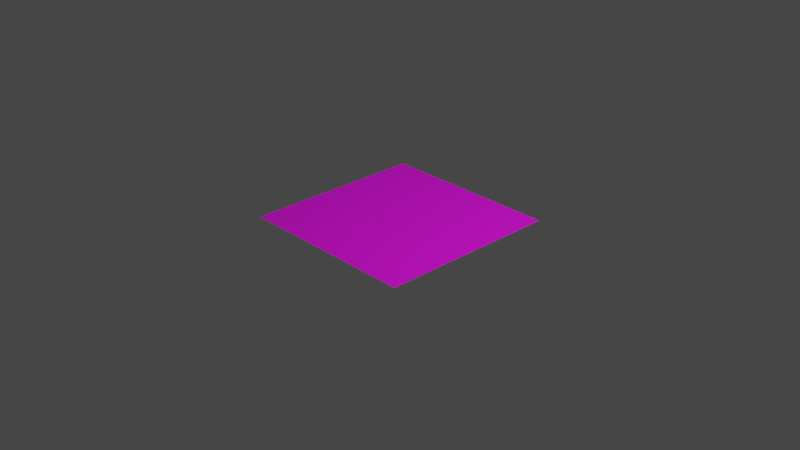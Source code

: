 # Source: floor.blend  (saved by Blender 3.6.11; exported with 4.5.12 LTS)
import bpy
from mathutils import Matrix  # noqa: F401  (used for matrix-valued properties, if any)

bpy.ops.wm.read_factory_settings(use_empty=True)
scene = bpy.context.scene
scene.name = 'Scene'

# ---- collections
col_collection = bpy.data.collections.new('Collection'); scene.collection.children.link(col_collection)

# ---- images (referenced by path relative to the original .blend; pixels are not part of the script)
import os
ASSET_DIR = os.environ.get("B2B_ASSET_DIR", "")  # directory of the original .blend (textures are referenced by path, not embedded)
HERE = os.path.dirname(os.path.abspath(__file__))  # packed textures are extracted next to this script under _unpacked/

def load_image(name, relpath, width, height, colorspace="sRGB"):
    """Load a texture the original file referenced (path relative to the .blend, or extracted next to this script)."""
    p = next((c for c in (os.path.join(HERE, relpath), os.path.join(ASSET_DIR, relpath)) if relpath and os.path.exists(c)), "")
    if p:
        img = bpy.data.images.load(p, check_existing=True)
        img.name = name
    else:  # same state as the original file: an image datablock whose file is absent (Cycles renders it pink)
        img = bpy.data.images.new(name, width, height)
        img.source = "FILE"
        img.filepath = "//" + (relpath or name)
    img.colorspace_settings.name = colorspace
    return img
img_floor_texture_base_color = load_image('Floor texture Base Color', '', 1024, 1024, 'sRGB')

# ---- materials (node trees are filled in below, after node groups)
mat_floor_texture = bpy.data.materials.new('Floor texture')
mat_floor_texture.use_transparent_shadow = False

# ---- material node trees
mat_floor_texture.use_nodes = True; mat_floor_texture.node_tree.nodes.clear()
_N = mat_floor_texture.node_tree.nodes; _L = mat_floor_texture.node_tree.links
n0 = _N.new('ShaderNodeBsdfPrincipled'); n0.name = 'Principled BSDF'; n0.location = (10, 300)
n0.distribution = 'GGX'
n0.subsurface_method = 'RANDOM_WALK_SKIN'
n0.inputs[3].default_value = 1.45
n0.inputs[27].default_value = (0.0, 0.0, 0.0, 1.0)
n0.inputs[28].default_value = 1.0
n1 = _N.new('ShaderNodeOutputMaterial'); n1.name = 'Material Output'; n1.location = (300, 300)
n2 = _N.new('ShaderNodeTexImage'); n2.name = 'Image Texture'; n2.location = (-280, 280)
n2.image = img_floor_texture_base_color
_L.new(n0.outputs[0], n1.inputs[0])
_L.new(n2.outputs[0], n0.inputs[0])
n1.is_active_output = True

# ---- world
world_world = bpy.data.worlds.new('World'); scene.world = world_world
world_world.use_nodes = True; world_world.node_tree.nodes.clear()
_N = world_world.node_tree.nodes; _L = world_world.node_tree.links
n0 = _N.new('ShaderNodeOutputWorld'); n0.name = 'World Output'; n0.location = (300, 300)
n1 = _N.new('ShaderNodeBackground'); n1.name = 'Background'; n1.location = (10, 300)
n1.inputs[0].default_value = (0.05088, 0.05088, 0.05088, 1.0)
_L.new(n1.outputs[0], n0.inputs[0])
n0.is_active_output = True
world_world.color = (0.05088, 0.05088, 0.05088)
world_world.use_sun_shadow = False
world_world.sun_shadow_jitter_overblur = 0.0

# ---- cameras
cam_camera = bpy.data.cameras.new('Camera')
cam_camera.clip_end = 100.0
cam_camera.ortho_scale = 7.314

# ---- lights
light_light = bpy.data.lights.new('Light', 'POINT')
light_light.transmission_factor = 0.0
light_light.energy = 1000.0
light_light.shadow_soft_size = 0.1
light_light.shadow_maximum_resolution = 0.006
light_light.use_absolute_resolution = True

# ---- meshes
me_plane = bpy.data.meshes.new('Plane')
me_plane.from_pydata([(-1.0, -1.0, 0.0), (1.0, -1.0, 0.0), (-1.0, 1.0, 0.0), (1.0, 1.0, 0.0)], [], [(0, 1, 3, 2)])
_uv = me_plane.uv_layers.new(name='UVMap')
_uv.uv.foreach_set('vector', [0.0, 0.0, 1.0, 0.0, 1.0, 1.0, 0.0, 1.0])
me_plane.materials.append(mat_floor_texture)
me_plane.update()

# ---- objects
ob_light = bpy.data.objects.new('Light', light_light)
ob_camera = bpy.data.objects.new('Camera', cam_camera)
ob_plane = bpy.data.objects.new('Plane', me_plane)

# ---- transforms, parenting, visibility, modifiers, constraints
ob_light.location = (4.076, 1.005, 5.904)
ob_light.rotation_euler = (0.6503, 0.05522, 1.866)
ob_light.lock_rotations_4d = False
ob_light.empty_display_type = 'ARROWS'
ob_light.color = (0.0, 0.0, 0.0, 0.0)
ob_light.lineart.crease_threshold = 0.0
ob_camera.location = (7.359, -6.926, 4.958)
ob_camera.rotation_euler = (1.109, 0.0, 0.8149)
ob_camera.lock_rotations_4d = False
ob_camera.empty_display_type = 'ARROWS'
ob_camera.color = (0.0, 0.0, 0.0, 0.0)
ob_camera.display_type = 'WIRE'
ob_camera.lineart.crease_threshold = 0.0
ob_plane.location = (0.0, 0.0, 0.0)

# ---- collection membership
col_collection.objects.link(ob_light)
col_collection.objects.link(ob_camera)
col_collection.objects.link(ob_plane)

# ---- scene / render settings (as saved in the file)
scene.camera = ob_camera
scene.frame_start = 1; scene.frame_end = 250; scene.frame_set(1)
scene.render.engine = 'BLENDER_EEVEE_NEXT'
scene.cycles.sampling_pattern = 'TABULATED_SOBOL'
scene.view_settings.view_transform = 'Filmic'
bpy.context.view_layer.update()
